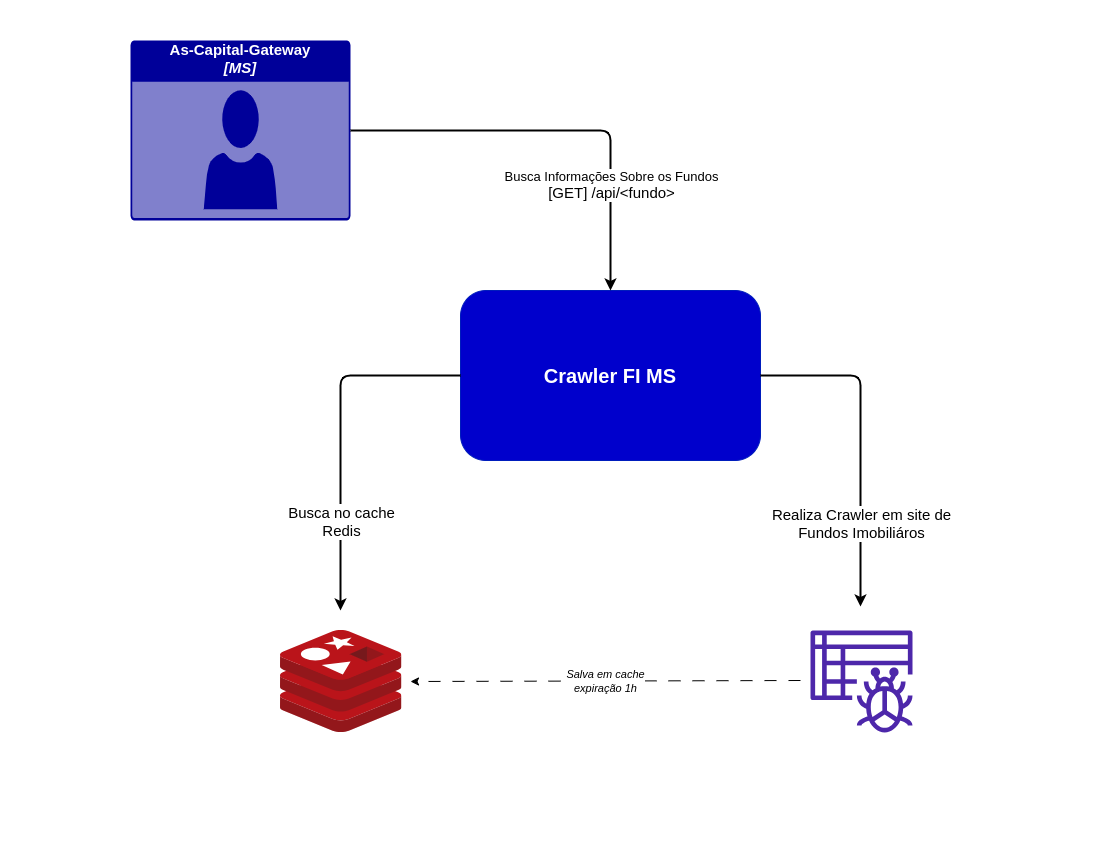

The diagram above was exported from draw.io. Its source (the exported page's mxGraphModel, read from the mxfile embedded in the PNG):
<mxGraphModel dx="1687" dy="925" grid="1" gridSize="10" guides="1" tooltips="1" connect="1" arrows="1" fold="1" page="1" pageScale="1" pageWidth="1100" pageHeight="850" math="0" shadow="0">
  <root>
    <mxCell id="0" />
    <mxCell id="1" parent="0" />
    <mxCell id="TLMc3_JKRYAIzKSYmNDJ-1" value="&lt;font style=&quot;font-size: 20px;&quot;&gt;&lt;b&gt;Crawler FI MS&lt;/b&gt;&lt;/font&gt;" style="rounded=1;whiteSpace=wrap;html=1;fillColor=#0000CC;strokeColor=#001DBC;fontColor=#ffffff;" vertex="1" parent="1">
      <mxGeometry x="460" y="290" width="300" height="170" as="geometry" />
    </mxCell>
    <mxCell id="TLMc3_JKRYAIzKSYmNDJ-3" value="" style="image;sketch=0;aspect=fixed;html=1;points=[];align=center;fontSize=12;image=img/lib/mscae/Cache_Redis_Product.svg;" vertex="1" parent="1">
      <mxGeometry x="280" y="630" width="121.43" height="102" as="geometry" />
    </mxCell>
    <mxCell id="TLMc3_JKRYAIzKSYmNDJ-6" value="&lt;b style=&quot;font-size: 15px;&quot;&gt;As-Capital-Gateway&lt;br&gt;&lt;i&gt;[MS]&lt;/i&gt;&lt;/b&gt;" style="html=1;whiteSpace=wrap;strokeColor=none;fillColor=#000099;labelPosition=center;verticalLabelPosition=middle;verticalAlign=top;align=center;fontSize=12;outlineConnect=0;spacingTop=-6;fontColor=#FFFFFF;sketch=0;shape=mxgraph.sitemap.user;gradientColor=none;gradientDirection=north;fillStyle=solid;" vertex="1" parent="1">
      <mxGeometry x="130" y="40" width="220" height="180" as="geometry" />
    </mxCell>
    <mxCell id="TLMc3_JKRYAIzKSYmNDJ-15" value="" style="endArrow=classic;html=1;rounded=1;exitX=1;exitY=0.5;exitDx=0;exitDy=0;exitPerimeter=0;entryX=0.5;entryY=0;entryDx=0;entryDy=0;strokeWidth=2;" edge="1" parent="1" source="TLMc3_JKRYAIzKSYmNDJ-6" target="TLMc3_JKRYAIzKSYmNDJ-1">
      <mxGeometry relative="1" as="geometry">
        <mxPoint x="440" y="280" as="sourcePoint" />
        <mxPoint x="540" y="280" as="targetPoint" />
        <Array as="points">
          <mxPoint x="610" y="130" />
        </Array>
      </mxGeometry>
    </mxCell>
    <mxCell id="TLMc3_JKRYAIzKSYmNDJ-17" value="&lt;font style=&quot;&quot;&gt;&lt;span style=&quot;font-size: 13px;&quot;&gt;Busca Informações Sobre os Fundos&lt;/span&gt;&lt;br&gt;&lt;font style=&quot;font-size: 15px;&quot;&gt;[GET] /api/&amp;lt;fundo&amp;gt;&lt;/font&gt;&lt;/font&gt;" style="edgeLabel;html=1;align=center;verticalAlign=middle;resizable=0;points=[];" vertex="1" connectable="0" parent="TLMc3_JKRYAIzKSYmNDJ-15">
      <mxGeometry x="0.4961" relative="1" as="geometry">
        <mxPoint as="offset" />
      </mxGeometry>
    </mxCell>
    <mxCell id="TLMc3_JKRYAIzKSYmNDJ-18" value="" style="sketch=0;outlineConnect=0;fontColor=#232F3E;gradientColor=none;fillColor=#4D27AA;strokeColor=none;dashed=0;verticalLabelPosition=bottom;verticalAlign=top;align=center;html=1;fontSize=12;fontStyle=0;aspect=fixed;pointerEvents=1;shape=mxgraph.aws4.glue_crawlers;" vertex="1" parent="1">
      <mxGeometry x="810" y="630" width="102" height="102" as="geometry" />
    </mxCell>
    <mxCell id="TLMc3_JKRYAIzKSYmNDJ-19" value="" style="endArrow=classic;html=1;rounded=1;exitX=0;exitY=0.5;exitDx=0;exitDy=0;strokeWidth=2;" edge="1" parent="1" source="TLMc3_JKRYAIzKSYmNDJ-1">
      <mxGeometry relative="1" as="geometry">
        <mxPoint x="10" y="410" as="sourcePoint" />
        <mxPoint x="340" y="610" as="targetPoint" />
        <Array as="points">
          <mxPoint x="340" y="375" />
        </Array>
      </mxGeometry>
    </mxCell>
    <mxCell id="TLMc3_JKRYAIzKSYmNDJ-20" value="&lt;font style=&quot;font-size: 15px;&quot;&gt;Busca no cache&lt;br&gt;Redis&lt;br&gt;&lt;/font&gt;" style="edgeLabel;html=1;align=center;verticalAlign=middle;resizable=0;points=[];" vertex="1" connectable="0" parent="TLMc3_JKRYAIzKSYmNDJ-19">
      <mxGeometry x="0.4961" relative="1" as="geometry">
        <mxPoint as="offset" />
      </mxGeometry>
    </mxCell>
    <mxCell id="TLMc3_JKRYAIzKSYmNDJ-21" value="" style="endArrow=classic;html=1;rounded=1;exitX=1;exitY=0.5;exitDx=0;exitDy=0;strokeWidth=2;" edge="1" parent="1" source="TLMc3_JKRYAIzKSYmNDJ-1">
      <mxGeometry relative="1" as="geometry">
        <mxPoint x="980" y="371" as="sourcePoint" />
        <mxPoint x="860" y="606" as="targetPoint" />
        <Array as="points">
          <mxPoint x="860" y="375" />
        </Array>
      </mxGeometry>
    </mxCell>
    <mxCell id="TLMc3_JKRYAIzKSYmNDJ-22" value="&lt;font style=&quot;font-size: 15px;&quot;&gt;&lt;font style=&quot;font-size: 15px;&quot;&gt;Realiza Crawler em site de &lt;br&gt;&lt;/font&gt;Fundos Imobiliáros&lt;/font&gt;&lt;span style=&quot;font-size: 15px;&quot;&gt;&lt;br&gt;&lt;/span&gt;" style="edgeLabel;html=1;align=center;verticalAlign=middle;resizable=0;points=[];" vertex="1" connectable="0" parent="TLMc3_JKRYAIzKSYmNDJ-21">
      <mxGeometry x="0.4961" relative="1" as="geometry">
        <mxPoint as="offset" />
      </mxGeometry>
    </mxCell>
    <mxCell id="TLMc3_JKRYAIzKSYmNDJ-23" value="" style="endArrow=classic;html=1;rounded=0;dashed=1;dashPattern=12 12;" edge="1" parent="1">
      <mxGeometry relative="1" as="geometry">
        <mxPoint x="800" y="680" as="sourcePoint" />
        <mxPoint x="410" y="681" as="targetPoint" />
      </mxGeometry>
    </mxCell>
    <mxCell id="TLMc3_JKRYAIzKSYmNDJ-24" value="&lt;i&gt;Salva em cache&lt;br&gt;expiração 1h&lt;/i&gt;" style="edgeLabel;resizable=0;html=1;align=center;verticalAlign=middle;" connectable="0" vertex="1" parent="TLMc3_JKRYAIzKSYmNDJ-23">
      <mxGeometry relative="1" as="geometry" />
    </mxCell>
  </root>
</mxGraphModel>